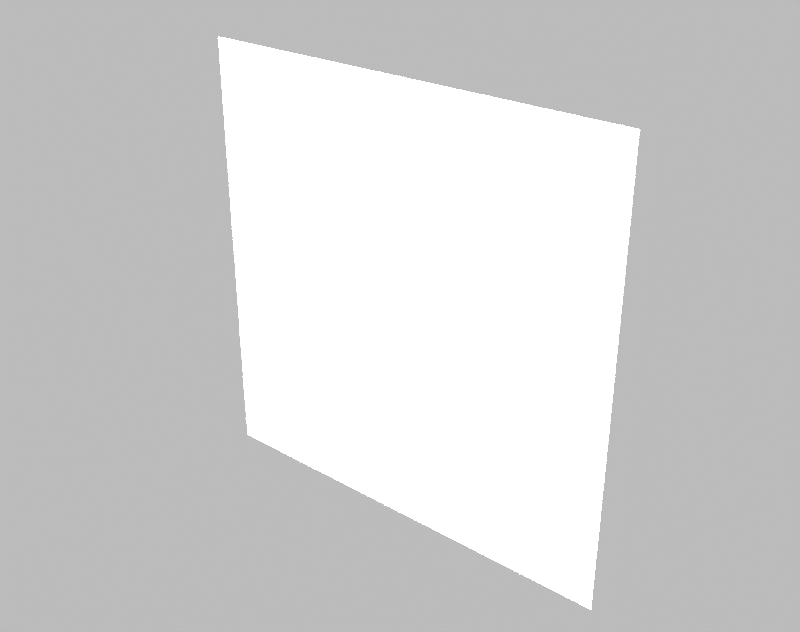 # Source: square_bright.blend  (saved by Blender 4.0.36; exported with 4.5.12 LTS)
import bpy
from mathutils import Matrix  # noqa: F401  (used for matrix-valued properties, if any)

bpy.ops.wm.read_factory_settings(use_empty=True)
scene = bpy.context.scene
scene.name = 'Scene'

# ---- collections
col_collection = bpy.data.collections.new('Collection'); scene.collection.children.link(col_collection)

# ---- materials (node trees are filled in below, after node groups)
mat_material_001 = bpy.data.materials.new('Material.001')

# ---- material node trees
mat_material_001.use_nodes = True; mat_material_001.node_tree.nodes.clear()
_N = mat_material_001.node_tree.nodes; _L = mat_material_001.node_tree.links
n0 = _N.new('ShaderNodeLightPath'); n0.name = 'Light Path'; n0.location = (-252, 433)
n1 = _N.new('ShaderNodeEmission'); n1.name = 'Emission'; n1.location = (-126, 93)
n1.inputs[1].default_value = 100.0
n2 = _N.new('ShaderNodeOutputMaterial'); n2.name = 'Material Output'; n2.location = (462, 319)
n3 = _N.new('ShaderNodeMixShader'); n3.name = 'Mix Shader'; n3.location = (197, 338)
_L.new(n3.outputs[0], n2.inputs[0])
_L.new(n0.outputs[0], n3.inputs[0])
_L.new(n1.outputs[0], n3.inputs[2])
n2.is_active_output = True

# ---- world
world_world = bpy.data.worlds.new('World'); scene.world = world_world
world_world.use_nodes = True; world_world.node_tree.nodes.clear()
_N = world_world.node_tree.nodes; _L = world_world.node_tree.links
n0 = _N.new('ShaderNodeOutputWorld'); n0.name = 'World Output'; n0.location = (300, 300)
n1 = _N.new('ShaderNodeBackground'); n1.name = 'Background'; n1.location = (110, 300)
n2 = _N.new('ShaderNodeBrightContrast'); n2.name = 'Brightness/Contrast'; n2.location = (-80, 300)
n2.inputs[0].default_value = (0.5, 0.5, 0.5, 1.0)
_L.new(n1.outputs[0], n0.inputs[0])
_L.new(n2.outputs[0], n1.inputs[0])
n0.is_active_output = True
world_world.color = (0.05088, 0.05088, 0.05088)
world_world.use_sun_shadow = False
world_world.sun_shadow_jitter_overblur = 0.0

# ---- meshes
me_plane = bpy.data.meshes.new('Plane')
me_plane.from_pydata([(-0.75, -0.75, 0.0), (0.75, -0.75, 0.0), (-0.75, 0.75, 0.0), (0.75, 0.75, 0.0)], [], [(2, 3, 1, 0)])
_uv = me_plane.uv_layers.new(name='UVMap')
_uv.uv.foreach_set('vector', [0.0, 0.0, 0.0, 0.0, 0.0, 0.0, 0.0, 0.0])
me_plane.materials.append(mat_material_001)
me_plane.update()

# ---- objects
ob_loom_obj = bpy.data.objects.new('Loom_Obj', me_plane)

# ---- transforms, parenting, visibility, modifiers, constraints
ob_loom_obj.location = (0.0, 0.0, 0.0)
ob_loom_obj.rotation_euler = (1.571, -0.0, 0.0)

# ---- collection membership
col_collection.objects.link(ob_loom_obj)

# ---- scene / render settings (as saved in the file)
scene.frame_start = 1; scene.frame_end = 1800; scene.frame_set(1668)
scene.render.engine = 'CYCLES'
scene.render.image_settings.color_mode = 'RGB'
scene.render.resolution_x = 304
scene.render.resolution_y = 240
scene.render.fps = 100
scene.cycles.use_denoising = False
scene.cycles.samples = 1000
scene.cycles.sampling_pattern = 'TABULATED_SOBOL'
scene.cycles.adaptive_min_samples = 1
scene.view_settings.view_transform = 'Standard'
bpy.context.view_layer.update()

# ---- added for rendering (the .blend has no active camera): camera
cam_auto = bpy.data.cameras.new('AutoCamera')
cam_auto.lens = 50.0
cam_auto.sensor_width = 36.0
cam_auto.clip_end = 1000.0
ob_auto_camera = bpy.data.objects.new('AutoCamera', cam_auto)
scene.collection.objects.link(ob_auto_camera)
ob_auto_camera.location = (1.9627, -2.35524, 1.57016)
ob_auto_camera.rotation_euler = (1.09748, -7.21219e-08, 0.694738)
scene.camera = ob_auto_camera
bpy.context.view_layer.update()
